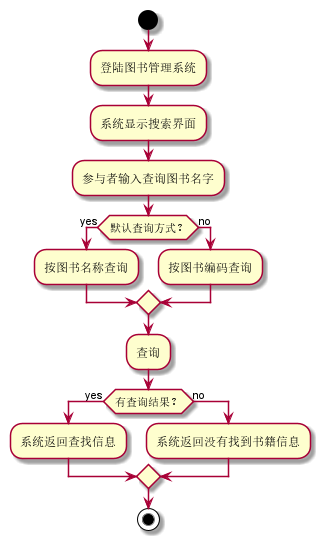

The diagram above was rendered by PlantUML. Its source (embedded in the PNG):
@startuml
start
:登陆图书管理系统;
:系统显示搜索界面;
:参与者输入查询图书名字;
if (默认查询方式？) then (yes)
  :按图书名称查询;
else (no)
  :按图书编码查询;
endif
:查询;
if (有查询结果？) then (yes)
  :系统返回查找信息;
else (no)
  :系统返回没有找到书籍信息;
endif
stop
@enduml